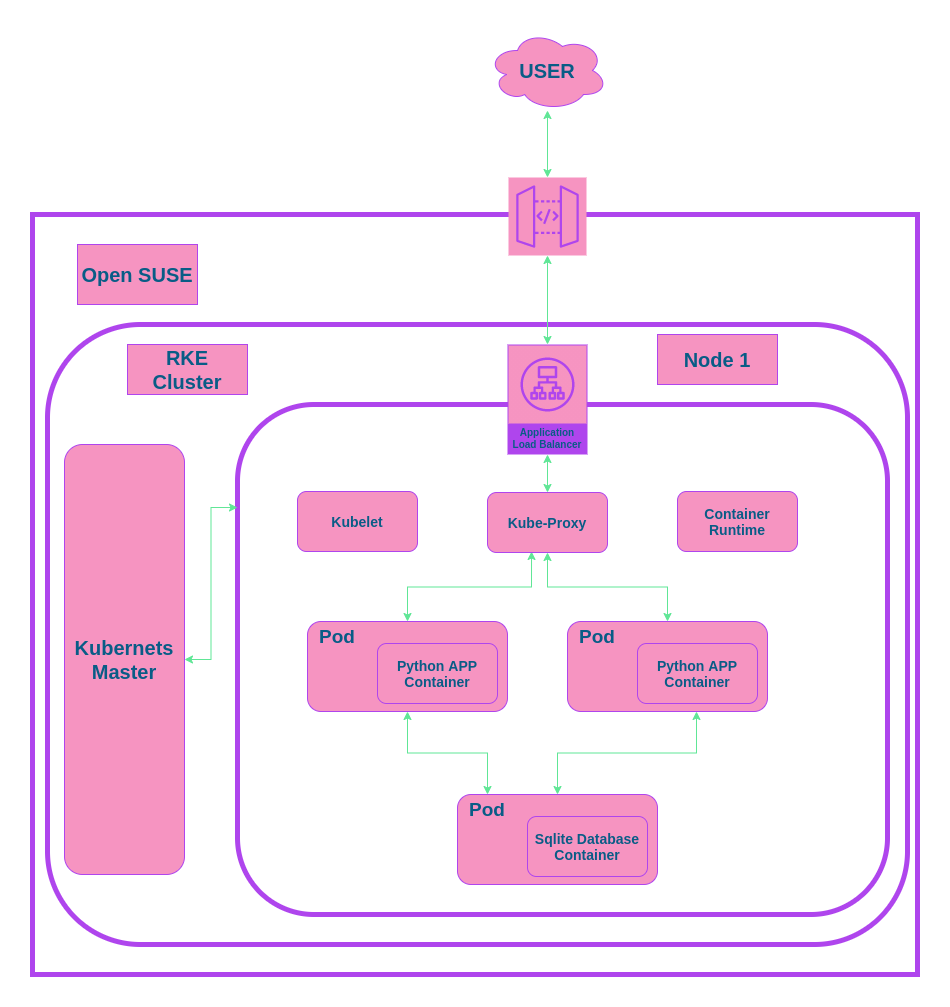

The diagram above was exported from draw.io. Its source (the exported page's mxGraphModel, read from the mxfile embedded in the PNG):
<mxGraphModel dx="1360" dy="1845" grid="1" gridSize="10" guides="1" tooltips="1" connect="1" arrows="1" fold="1" page="1" pageScale="1" pageWidth="850" pageHeight="1100" math="0" shadow="0">
  <root>
    <mxCell id="0" />
    <mxCell id="1" parent="0" />
    <mxCell id="vX1F4HDVVoyQXudRL1Ni-12" value="" style="rounded=0;whiteSpace=wrap;html=1;fontSize=20;fillColor=none;strokeWidth=5;strokeColor=#AF45ED;fontColor=#095C86;" vertex="1" parent="1">
      <mxGeometry x="175" y="-60" width="885" height="760" as="geometry" />
    </mxCell>
    <mxCell id="vX1F4HDVVoyQXudRL1Ni-7" value="" style="rounded=1;whiteSpace=wrap;html=1;fontSize=20;fillColor=none;strokeWidth=5;strokeColor=#AF45ED;fontColor=#095C86;" vertex="1" parent="1">
      <mxGeometry x="190" y="50" width="860" height="620" as="geometry" />
    </mxCell>
    <mxCell id="vX1F4HDVVoyQXudRL1Ni-1" value="" style="rounded=1;whiteSpace=wrap;html=1;fillColor=none;strokeWidth=5;strokeColor=#AF45ED;fontColor=#095C86;" vertex="1" parent="1">
      <mxGeometry x="380" y="130" width="650" height="510" as="geometry" />
    </mxCell>
    <mxCell id="vX1F4HDVVoyQXudRL1Ni-17" style="edgeStyle=orthogonalEdgeStyle;rounded=0;orthogonalLoop=1;jettySize=auto;html=1;fontSize=20;startArrow=classic;startFill=1;strokeColor=#60E696;fontColor=#095C86;" edge="1" parent="1" source="WZR3BXAYYRdexMjl-qwx-1" target="WZR3BXAYYRdexMjl-qwx-6">
      <mxGeometry relative="1" as="geometry" />
    </mxCell>
    <mxCell id="vX1F4HDVVoyQXudRL1Ni-18" style="edgeStyle=orthogonalEdgeStyle;rounded=0;orthogonalLoop=1;jettySize=auto;html=1;entryX=0.367;entryY=0.983;entryDx=0;entryDy=0;entryPerimeter=0;fontSize=20;startArrow=classic;startFill=1;strokeColor=#60E696;fontColor=#095C86;" edge="1" parent="1" source="WZR3BXAYYRdexMjl-qwx-1" target="WZR3BXAYYRdexMjl-qwx-11">
      <mxGeometry relative="1" as="geometry" />
    </mxCell>
    <mxCell id="WZR3BXAYYRdexMjl-qwx-1" value="" style="rounded=1;whiteSpace=wrap;html=1;fillColor=#F694C1;strokeColor=#AF45ED;fontColor=#095C86;" parent="1" vertex="1">
      <mxGeometry x="450" y="347" width="200" height="90" as="geometry" />
    </mxCell>
    <mxCell id="WZR3BXAYYRdexMjl-qwx-2" value="&lt;b style=&quot;font-size: 14px&quot;&gt;&lt;font style=&quot;font-size: 14px&quot;&gt;Python APP&lt;br&gt;Container&lt;br&gt;&lt;/font&gt;&lt;/b&gt;" style="rounded=1;whiteSpace=wrap;html=1;fillColor=#F694C1;strokeColor=#AF45ED;fontColor=#095C86;" parent="1" vertex="1">
      <mxGeometry x="520" y="369" width="120" height="60" as="geometry" />
    </mxCell>
    <mxCell id="WZR3BXAYYRdexMjl-qwx-3" value="&lt;b&gt;&lt;font style=&quot;font-size: 19px&quot;&gt;Pod&lt;/font&gt;&lt;/b&gt;" style="text;html=1;strokeColor=none;fillColor=none;align=center;verticalAlign=middle;whiteSpace=wrap;rounded=0;direction=west;labelBackgroundColor=none;fontColor=#095C86;" parent="1" vertex="1">
      <mxGeometry x="450" y="347" width="60" height="30" as="geometry" />
    </mxCell>
    <mxCell id="vX1F4HDVVoyQXudRL1Ni-15" style="edgeStyle=orthogonalEdgeStyle;rounded=0;orthogonalLoop=1;jettySize=auto;html=1;entryX=0.645;entryY=1;entryDx=0;entryDy=0;entryPerimeter=0;fontSize=20;startArrow=classic;startFill=1;strokeColor=#60E696;fontColor=#095C86;" edge="1" parent="1" source="WZR3BXAYYRdexMjl-qwx-4" target="WZR3BXAYYRdexMjl-qwx-7">
      <mxGeometry relative="1" as="geometry" />
    </mxCell>
    <mxCell id="WZR3BXAYYRdexMjl-qwx-4" value="" style="rounded=1;whiteSpace=wrap;html=1;fillColor=#F694C1;strokeColor=#AF45ED;fontColor=#095C86;" parent="1" vertex="1">
      <mxGeometry x="600" y="520" width="200" height="90" as="geometry" />
    </mxCell>
    <mxCell id="WZR3BXAYYRdexMjl-qwx-5" value="&lt;span style=&quot;font-size: 14px&quot;&gt;&lt;b&gt;Sqlite Database&lt;br&gt;Container&lt;br&gt;&lt;/b&gt;&lt;/span&gt;" style="rounded=1;whiteSpace=wrap;html=1;fillColor=#F694C1;strokeColor=#AF45ED;fontColor=#095C86;" parent="1" vertex="1">
      <mxGeometry x="670" y="542" width="120" height="60" as="geometry" />
    </mxCell>
    <mxCell id="WZR3BXAYYRdexMjl-qwx-6" value="&lt;b&gt;&lt;font style=&quot;font-size: 19px&quot;&gt;Pod&lt;/font&gt;&lt;/b&gt;" style="text;html=1;strokeColor=none;fillColor=none;align=center;verticalAlign=middle;whiteSpace=wrap;rounded=0;direction=west;labelBackgroundColor=none;fontColor=#095C86;" parent="1" vertex="1">
      <mxGeometry x="600" y="520" width="60" height="30" as="geometry" />
    </mxCell>
    <mxCell id="vX1F4HDVVoyQXudRL1Ni-19" style="edgeStyle=orthogonalEdgeStyle;rounded=0;orthogonalLoop=1;jettySize=auto;html=1;fontSize=20;startArrow=classic;startFill=1;strokeColor=#60E696;fontColor=#095C86;" edge="1" parent="1" source="WZR3BXAYYRdexMjl-qwx-7" target="WZR3BXAYYRdexMjl-qwx-11">
      <mxGeometry relative="1" as="geometry" />
    </mxCell>
    <mxCell id="WZR3BXAYYRdexMjl-qwx-7" value="" style="rounded=1;whiteSpace=wrap;html=1;fillColor=#F694C1;strokeColor=#AF45ED;fontColor=#095C86;" parent="1" vertex="1">
      <mxGeometry x="710" y="347" width="200" height="90" as="geometry" />
    </mxCell>
    <mxCell id="WZR3BXAYYRdexMjl-qwx-8" value="&lt;b style=&quot;font-size: 14px&quot;&gt;&lt;font style=&quot;font-size: 14px&quot;&gt;Python APP&lt;br&gt;Container&lt;br&gt;&lt;/font&gt;&lt;/b&gt;" style="rounded=1;whiteSpace=wrap;html=1;fillColor=#F694C1;strokeColor=#AF45ED;fontColor=#095C86;" parent="1" vertex="1">
      <mxGeometry x="780" y="369" width="120" height="60" as="geometry" />
    </mxCell>
    <mxCell id="WZR3BXAYYRdexMjl-qwx-9" value="&lt;b&gt;&lt;font style=&quot;font-size: 19px&quot;&gt;Pod&lt;/font&gt;&lt;/b&gt;" style="text;html=1;strokeColor=none;fillColor=none;align=center;verticalAlign=middle;whiteSpace=wrap;rounded=0;direction=west;labelBackgroundColor=none;fontColor=#095C86;" parent="1" vertex="1">
      <mxGeometry x="710" y="347" width="60" height="30" as="geometry" />
    </mxCell>
    <mxCell id="WZR3BXAYYRdexMjl-qwx-10" value="&lt;b&gt;Kubelet&lt;/b&gt;" style="rounded=1;whiteSpace=wrap;html=1;labelBackgroundColor=none;fontSize=14;fillColor=#F694C1;strokeColor=#AF45ED;fontColor=#095C86;" parent="1" vertex="1">
      <mxGeometry x="440" y="217" width="120" height="60" as="geometry" />
    </mxCell>
    <mxCell id="vX1F4HDVVoyQXudRL1Ni-20" style="edgeStyle=orthogonalEdgeStyle;rounded=0;orthogonalLoop=1;jettySize=auto;html=1;fontSize=20;startArrow=classic;startFill=1;strokeColor=#60E696;fontColor=#095C86;" edge="1" parent="1" source="WZR3BXAYYRdexMjl-qwx-11" target="vX1F4HDVVoyQXudRL1Ni-8">
      <mxGeometry relative="1" as="geometry" />
    </mxCell>
    <mxCell id="WZR3BXAYYRdexMjl-qwx-11" value="&lt;b&gt;Kube-Proxy&lt;/b&gt;" style="rounded=1;whiteSpace=wrap;html=1;labelBackgroundColor=none;fontSize=14;fillColor=#F694C1;strokeColor=#AF45ED;fontColor=#095C86;" parent="1" vertex="1">
      <mxGeometry x="630" y="218" width="120" height="60" as="geometry" />
    </mxCell>
    <mxCell id="WZR3BXAYYRdexMjl-qwx-12" value="&lt;b&gt;Container&lt;br&gt;Runtime&lt;/b&gt;" style="rounded=1;whiteSpace=wrap;html=1;labelBackgroundColor=none;fontSize=14;fillColor=#F694C1;strokeColor=#AF45ED;fontColor=#095C86;" parent="1" vertex="1">
      <mxGeometry x="820" y="217" width="120" height="60" as="geometry" />
    </mxCell>
    <mxCell id="vX1F4HDVVoyQXudRL1Ni-23" style="edgeStyle=orthogonalEdgeStyle;rounded=0;orthogonalLoop=1;jettySize=auto;html=1;entryX=0;entryY=0.202;entryDx=0;entryDy=0;entryPerimeter=0;fontSize=20;startArrow=classic;startFill=1;strokeColor=#60E696;fontColor=#095C86;" edge="1" parent="1" source="vX1F4HDVVoyQXudRL1Ni-3" target="vX1F4HDVVoyQXudRL1Ni-1">
      <mxGeometry relative="1" as="geometry" />
    </mxCell>
    <mxCell id="vX1F4HDVVoyQXudRL1Ni-3" value="&lt;font style=&quot;font-size: 20px&quot;&gt;&lt;b&gt;Kubernets&lt;br&gt;Master&lt;/b&gt;&lt;/font&gt;" style="rounded=1;whiteSpace=wrap;html=1;fillColor=#F694C1;strokeColor=#AF45ED;fontColor=#095C86;" vertex="1" parent="1">
      <mxGeometry x="207" y="170" width="120" height="430" as="geometry" />
    </mxCell>
    <mxCell id="vX1F4HDVVoyQXudRL1Ni-8" value="Application Load Balancer" style="outlineConnect=0;fontColor=#095C86;strokeColor=#AF45ED;fillColor=#F694C1;dashed=0;verticalLabelPosition=middle;verticalAlign=bottom;align=center;html=1;whiteSpace=wrap;fontSize=10;fontStyle=1;spacing=3;shape=mxgraph.aws4.productIcon;prIcon=mxgraph.aws4.application_load_balancer;" vertex="1" parent="1">
      <mxGeometry x="650" y="70" width="80" height="110" as="geometry" />
    </mxCell>
    <mxCell id="vX1F4HDVVoyQXudRL1Ni-21" style="edgeStyle=orthogonalEdgeStyle;rounded=0;orthogonalLoop=1;jettySize=auto;html=1;fontSize=20;startArrow=classic;startFill=1;strokeColor=#60E696;fontColor=#095C86;" edge="1" parent="1" source="vX1F4HDVVoyQXudRL1Ni-9" target="vX1F4HDVVoyQXudRL1Ni-8">
      <mxGeometry relative="1" as="geometry" />
    </mxCell>
    <mxCell id="vX1F4HDVVoyQXudRL1Ni-9" value="" style="points=[[0,0,0],[0.25,0,0],[0.5,0,0],[0.75,0,0],[1,0,0],[0,1,0],[0.25,1,0],[0.5,1,0],[0.75,1,0],[1,1,0],[0,0.25,0],[0,0.5,0],[0,0.75,0],[1,0.25,0],[1,0.5,0],[1,0.75,0]];outlineConnect=0;fontColor=#095C86;gradientDirection=north;fillColor=#F694C1;strokeColor=#AF45ED;dashed=0;verticalLabelPosition=bottom;verticalAlign=top;align=center;html=1;fontSize=12;fontStyle=0;aspect=fixed;shape=mxgraph.aws4.resourceIcon;resIcon=mxgraph.aws4.api_gateway;" vertex="1" parent="1">
      <mxGeometry x="651" y="-97" width="78" height="78" as="geometry" />
    </mxCell>
    <mxCell id="vX1F4HDVVoyQXudRL1Ni-10" value="&lt;b&gt;Node 1&lt;/b&gt;" style="rounded=0;whiteSpace=wrap;html=1;fontSize=20;fillColor=#F694C1;strokeColor=#AF45ED;fontColor=#095C86;" vertex="1" parent="1">
      <mxGeometry x="800" y="60" width="120" height="50" as="geometry" />
    </mxCell>
    <mxCell id="vX1F4HDVVoyQXudRL1Ni-11" value="&lt;b&gt;RKE&lt;br&gt;Cluster&lt;/b&gt;" style="rounded=0;whiteSpace=wrap;html=1;fontSize=20;fillColor=#F694C1;strokeColor=#AF45ED;fontColor=#095C86;" vertex="1" parent="1">
      <mxGeometry x="270" y="70" width="120" height="50" as="geometry" />
    </mxCell>
    <mxCell id="vX1F4HDVVoyQXudRL1Ni-13" value="&lt;b&gt;Open SUSE&lt;/b&gt;" style="rounded=0;whiteSpace=wrap;html=1;fontSize=20;fillColor=#F694C1;strokeColor=#AF45ED;fontColor=#095C86;" vertex="1" parent="1">
      <mxGeometry x="220" y="-30" width="120" height="60" as="geometry" />
    </mxCell>
    <mxCell id="vX1F4HDVVoyQXudRL1Ni-22" style="edgeStyle=orthogonalEdgeStyle;rounded=0;orthogonalLoop=1;jettySize=auto;html=1;entryX=0.5;entryY=0;entryDx=0;entryDy=0;entryPerimeter=0;fontSize=20;startArrow=classic;startFill=1;strokeColor=#60E696;fontColor=#095C86;" edge="1" parent="1" source="vX1F4HDVVoyQXudRL1Ni-14" target="vX1F4HDVVoyQXudRL1Ni-9">
      <mxGeometry relative="1" as="geometry" />
    </mxCell>
    <mxCell id="vX1F4HDVVoyQXudRL1Ni-14" value="&lt;b&gt;USER&lt;/b&gt;" style="ellipse;shape=cloud;whiteSpace=wrap;html=1;fontSize=20;fillColor=#F694C1;strokeColor=#AF45ED;fontColor=#095C86;" vertex="1" parent="1">
      <mxGeometry x="630" y="-244" width="120" height="80" as="geometry" />
    </mxCell>
  </root>
</mxGraphModel>